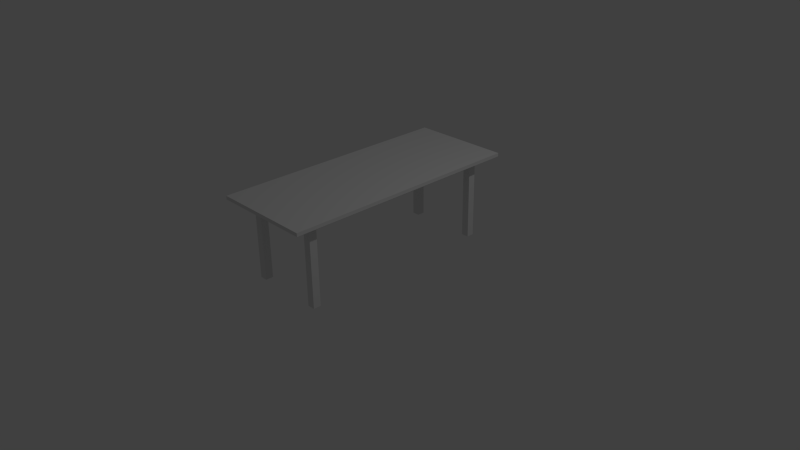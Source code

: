 # Source: table.blend  (saved by Blender 2.69.0; exported with 4.5.12 LTS)
import bpy
from mathutils import Matrix  # noqa: F401  (used for matrix-valued properties, if any)

bpy.ops.wm.read_factory_settings(use_empty=True)
scene = bpy.context.scene
scene.name = 'Scene'

# ---- collections
col_collection_1 = bpy.data.collections.new('Collection 1'); scene.collection.children.link(col_collection_1)

# ---- materials (node trees are filled in below, after node groups)
mat_material = bpy.data.materials.new('Material')
mat_material.alpha_threshold = 0.0
mat_material.use_transparent_shadow = False
mat_material.roughness = 0.5
mat_material.line_color = (0.0, 0.0, 0.0, 1.0)

# ---- material node trees

# ---- world
world_world = bpy.data.worlds.new('World'); scene.world = world_world
world_world.color = (0.05088, 0.05088, 0.05088)
world_world.use_sun_shadow = False
world_world.sun_shadow_jitter_overblur = 0.0
world_world.cycles.sampling_method = 'MANUAL'
world_world.cycles.sample_map_resolution = 256

# ---- cameras
cam_camera = bpy.data.cameras.new('Camera')
cam_camera.clip_end = 100.0
cam_camera.lens = 35.0
cam_camera.sensor_width = 32.0
cam_camera.sensor_height = 18.0
cam_camera.ortho_scale = 7.314
cam_camera.dof.focus_distance = 0.0
cam_camera.dof.aperture_fstop = 128.0

# ---- lights
light_lamp = bpy.data.lights.new('Lamp', 'POINT')
light_lamp.transmission_factor = 0.0
light_lamp.cutoff_distance = 30.0
light_lamp.energy = 100.0
light_lamp.shadow_buffer_clip_start = 1.001
light_lamp.shadow_soft_size = 0.1
light_lamp.shadow_maximum_resolution = 0.006
light_lamp.use_absolute_resolution = True
light_lamp.cycles.use_multiple_importance_sampling = False

# ---- meshes
me_cube = bpy.data.meshes.new('Cube')
me_cube.from_pydata([(0.6833, 1.575, 1.098), (0.6833, -1.668, 1.098), (-0.6607, -1.668, 1.098), (-0.6607, 1.575, 1.098), (0.6833, 1.575, 1.144), (0.6833, -1.668, 1.144), (-0.6607, -1.668, 1.144), (-0.6607, 1.575, 1.144), (0.5343, 1.305, 1.098), (0.5343, -1.398, 1.098), (-0.5117, -1.398, 1.098), (-0.5117, 1.305, 1.098), (0.5343, 1.305, 1.002), (0.5343, -1.398, 1.002), (-0.5117, -1.398, 1.002), (-0.5117, 1.305, 1.002), (0.4278, 1.202, 0.01332), (0.4278, 1.302, 0.01332), (0.5281, 1.302, 0.01332), (0.5281, 1.202, 0.01332), (0.4278, 1.202, 1.001), (0.4278, 1.302, 1.001), (0.5281, 1.302, 1.001), (0.5281, 1.202, 1.001), (0.4278, -1.392, 0.01332), (0.4278, -1.291, 0.01332), (0.5281, -1.291, 0.01332), (0.5281, -1.392, 0.01332), (0.4278, -1.392, 1.001), (0.4278, -1.291, 1.001), (0.5281, -1.291, 1.001), (0.5281, -1.392, 1.001), (-0.5058, -1.392, 0.01332), (-0.5058, -1.291, 0.01332), (-0.4056, -1.291, 0.01332), (-0.4056, -1.392, 0.01332), (-0.5058, -1.392, 1.001), (-0.5058, -1.291, 1.001), (-0.4056, -1.291, 1.001), (-0.4056, -1.392, 1.001), (-0.5058, 1.202, 0.01332), (-0.5058, 1.302, 0.01332), (-0.4056, 1.302, 0.01332), (-0.4056, 1.202, 0.01332), (-0.5058, 1.202, 1.001), (-0.5058, 1.302, 1.001), (-0.4056, 1.302, 1.001), (-0.4056, 1.202, 1.001)], [], [(2, 3, 11, 10), (4, 7, 6, 5), (0, 4, 5, 1), (1, 5, 6, 2), (2, 6, 7, 3), (4, 0, 3, 7), (10, 11, 15, 14), (1, 2, 10, 9), (3, 0, 8, 11), (0, 1, 9, 8), (12, 13, 14, 15), (9, 10, 14, 13), (11, 8, 12, 15), (8, 9, 13, 12), (20, 21, 17, 16), (21, 22, 18, 17), (22, 23, 19, 18), (23, 20, 16, 19), (16, 17, 18, 19), (23, 22, 21, 20), (28, 29, 25, 24), (29, 30, 26, 25), (30, 31, 27, 26), (31, 28, 24, 27), (24, 25, 26, 27), (31, 30, 29, 28), (36, 37, 33, 32), (37, 38, 34, 33), (38, 39, 35, 34), (39, 36, 32, 35), (32, 33, 34, 35), (39, 38, 37, 36), (44, 45, 41, 40), (45, 46, 42, 41), (46, 47, 43, 42), (47, 44, 40, 43), (40, 41, 42, 43), (47, 46, 45, 44)])
me_cube.materials.append(mat_material)
me_cube.use_remesh_preserve_volume = False
me_cube.use_remesh_preserve_attributes = False
me_cube.use_mirror_vertex_groups = False
me_cube.update()

# ---- objects
ob_cube = bpy.data.objects.new('Cube', me_cube)
ob_lamp = bpy.data.objects.new('Lamp', light_lamp)
ob_camera = bpy.data.objects.new('Camera', cam_camera)

# ---- transforms, parenting, visibility, modifiers, constraints
ob_cube.location = (0.0, 0.0, 0.0)
ob_cube.lock_rotations_4d = False
ob_cube.empty_display_type = 'ARROWS'
ob_cube.lineart.crease_threshold = 0.0
ob_lamp.location = (4.076, 1.005, 5.904)
ob_lamp.rotation_euler = (0.6503, 0.05522, 1.866)
ob_lamp.lock_rotations_4d = False
ob_lamp.empty_display_type = 'ARROWS'
ob_lamp.color = (0.0, 0.0, 0.0, 0.0)
ob_lamp.lineart.crease_threshold = 0.0
ob_camera.location = (7.481, -6.508, 5.344)
ob_camera.rotation_euler = (1.109, 0.01082, 0.8149)
ob_camera.lock_rotations_4d = False
ob_camera.empty_display_type = 'ARROWS'
ob_camera.color = (0.0, 0.0, 0.0, 0.0)
ob_camera.display_type = 'WIRE'
ob_camera.lineart.crease_threshold = 0.0

# ---- collection membership
col_collection_1.objects.link(ob_cube)
col_collection_1.objects.link(ob_lamp)
col_collection_1.objects.link(ob_camera)

# ---- scene / render settings (as saved in the file)
scene.camera = ob_camera
scene.frame_start = 1; scene.frame_end = 250; scene.frame_set(1)
scene.render.engine = 'BLENDER_EEVEE_NEXT'
scene.render.image_settings.compression = 90
scene.render.resolution_percentage = 50
scene.render.dither_intensity = 0.0
scene.cycles.use_denoising = False
scene.cycles.samples = 10
scene.cycles.sampling_pattern = 'TABULATED_SOBOL'
scene.cycles.light_sampling_threshold = 0.0
scene.cycles.use_adaptive_sampling = False
scene.cycles.use_light_tree = False
scene.cycles.blur_glossy = 0.0
scene.cycles.volume_bounces = 1
scene.cycles.pixel_filter_type = 'GAUSSIAN'
scene.cycles.sample_clamp_indirect = 0.0
scene.view_settings.view_transform = 'Standard'
bpy.context.view_layer.update()
